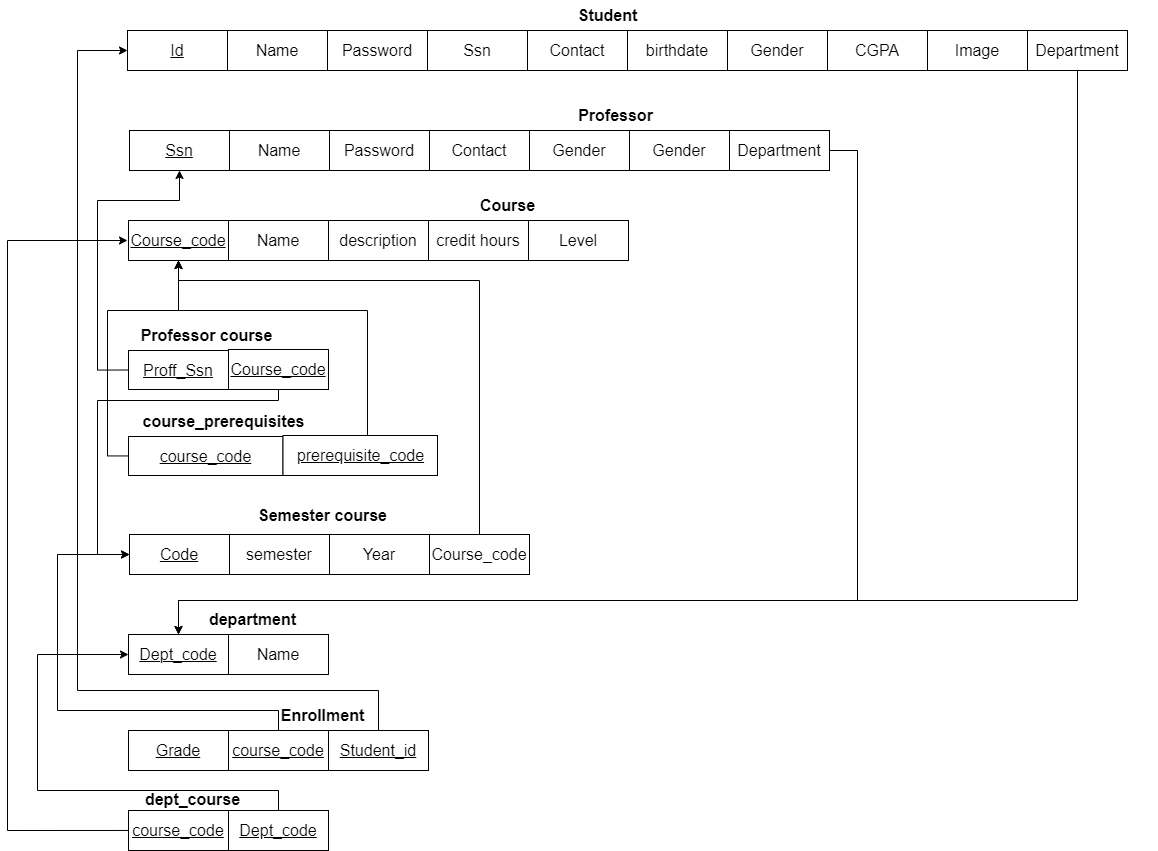

The diagram above was exported from draw.io. Its source (the exported page's mxGraphModel, read from the mxfile embedded in the PNG):
<mxGraphModel dx="2327" dy="757" grid="1" gridSize="10" guides="1" tooltips="1" connect="1" arrows="1" fold="1" page="1" pageScale="1" pageWidth="827" pageHeight="1169" math="0" shadow="0">
  <root>
    <mxCell id="0" />
    <mxCell id="1" parent="0" />
    <mxCell id="vLL69dcqQMqUbyTp-pWN-15" value="" style="group" parent="1" vertex="1" connectable="0">
      <mxGeometry x="30" y="200" width="700" height="40" as="geometry" />
    </mxCell>
    <mxCell id="vLL69dcqQMqUbyTp-pWN-16" value="&lt;u&gt;&lt;font style=&quot;font-size: 16px;&quot;&gt;Ssn&lt;/font&gt;&lt;/u&gt;" style="rounded=0;whiteSpace=wrap;html=1;" parent="vLL69dcqQMqUbyTp-pWN-15" vertex="1">
      <mxGeometry x="-8" width="100" height="40" as="geometry" />
    </mxCell>
    <mxCell id="vLL69dcqQMqUbyTp-pWN-17" value="&lt;font style=&quot;font-size: 16px;&quot;&gt;Name&lt;/font&gt;" style="rounded=0;whiteSpace=wrap;html=1;" parent="vLL69dcqQMqUbyTp-pWN-15" vertex="1">
      <mxGeometry x="92" width="100" height="40" as="geometry" />
    </mxCell>
    <mxCell id="vLL69dcqQMqUbyTp-pWN-19" value="&lt;font style=&quot;font-size: 16px;&quot;&gt;Contact&lt;/font&gt;" style="rounded=0;whiteSpace=wrap;html=1;" parent="vLL69dcqQMqUbyTp-pWN-15" vertex="1">
      <mxGeometry x="292" width="100" height="40" as="geometry" />
    </mxCell>
    <mxCell id="vLL69dcqQMqUbyTp-pWN-21" value="&lt;span style=&quot;font-size: 16px;&quot;&gt;Gender&lt;/span&gt;" style="rounded=0;whiteSpace=wrap;html=1;" parent="vLL69dcqQMqUbyTp-pWN-15" vertex="1">
      <mxGeometry x="392" width="100" height="40" as="geometry" />
    </mxCell>
    <mxCell id="vLL69dcqQMqUbyTp-pWN-25" value="&lt;span style=&quot;font-size: 16px;&quot;&gt;Gender&lt;/span&gt;" style="rounded=0;whiteSpace=wrap;html=1;" parent="vLL69dcqQMqUbyTp-pWN-15" vertex="1">
      <mxGeometry x="492" width="100" height="40" as="geometry" />
    </mxCell>
    <mxCell id="VRwD0gzlp4mTHXa8wtLw-57" value="&lt;span style=&quot;font-size: 16px;&quot;&gt;Department&lt;/span&gt;" style="rounded=0;whiteSpace=wrap;html=1;" parent="vLL69dcqQMqUbyTp-pWN-15" vertex="1">
      <mxGeometry x="592" width="100" height="40" as="geometry" />
    </mxCell>
    <mxCell id="vLL69dcqQMqUbyTp-pWN-14" value="&lt;font style=&quot;font-size: 16px;&quot;&gt;&lt;b&gt;Professor&lt;/b&gt;&lt;/font&gt;" style="text;html=1;align=center;verticalAlign=middle;resizable=0;points=[];autosize=1;strokeColor=none;fillColor=none;" parent="vLL69dcqQMqUbyTp-pWN-15" vertex="1">
      <mxGeometry x="428" y="-30" width="100" height="30" as="geometry" />
    </mxCell>
    <mxCell id="Q9yysQ93JDDByXmE712Q-2" value="&lt;font style=&quot;font-size: 16px;&quot;&gt;Password&lt;/font&gt;" style="rounded=0;whiteSpace=wrap;html=1;" parent="vLL69dcqQMqUbyTp-pWN-15" vertex="1">
      <mxGeometry x="192" width="100" height="40" as="geometry" />
    </mxCell>
    <mxCell id="vLL69dcqQMqUbyTp-pWN-24" value="" style="group" parent="1" vertex="1" connectable="0">
      <mxGeometry x="20" y="100" width="1030" height="40" as="geometry" />
    </mxCell>
    <mxCell id="vLL69dcqQMqUbyTp-pWN-13" value="" style="group" parent="vLL69dcqQMqUbyTp-pWN-24" vertex="1" connectable="0">
      <mxGeometry width="1030" height="40" as="geometry" />
    </mxCell>
    <mxCell id="vLL69dcqQMqUbyTp-pWN-6" value="&lt;u&gt;&lt;font style=&quot;font-size: 16px;&quot;&gt;Id&lt;/font&gt;&lt;/u&gt;" style="rounded=0;whiteSpace=wrap;html=1;" parent="vLL69dcqQMqUbyTp-pWN-13" vertex="1">
      <mxGeometry width="100" height="40" as="geometry" />
    </mxCell>
    <mxCell id="vLL69dcqQMqUbyTp-pWN-7" value="&lt;font style=&quot;font-size: 16px;&quot;&gt;Name&lt;/font&gt;" style="rounded=0;whiteSpace=wrap;html=1;" parent="vLL69dcqQMqUbyTp-pWN-13" vertex="1">
      <mxGeometry x="100" width="100" height="40" as="geometry" />
    </mxCell>
    <mxCell id="vLL69dcqQMqUbyTp-pWN-5" value="&lt;font style=&quot;font-size: 16px;&quot;&gt;&lt;b&gt;Student&lt;/b&gt;&lt;/font&gt;" style="text;html=1;align=center;verticalAlign=middle;resizable=0;points=[];autosize=1;strokeColor=none;fillColor=none;" parent="vLL69dcqQMqUbyTp-pWN-13" vertex="1">
      <mxGeometry x="440" y="-30" width="80" height="30" as="geometry" />
    </mxCell>
    <mxCell id="vLL69dcqQMqUbyTp-pWN-8" value="&lt;font style=&quot;font-size: 16px;&quot;&gt;Ssn&lt;/font&gt;" style="rounded=0;whiteSpace=wrap;html=1;" parent="vLL69dcqQMqUbyTp-pWN-13" vertex="1">
      <mxGeometry x="300" width="100" height="40" as="geometry" />
    </mxCell>
    <mxCell id="vLL69dcqQMqUbyTp-pWN-9" value="&lt;font style=&quot;font-size: 16px;&quot;&gt;Contact&lt;/font&gt;" style="rounded=0;whiteSpace=wrap;html=1;" parent="vLL69dcqQMqUbyTp-pWN-13" vertex="1">
      <mxGeometry x="400" width="100" height="40" as="geometry" />
    </mxCell>
    <mxCell id="vLL69dcqQMqUbyTp-pWN-10" value="&lt;font style=&quot;font-size: 16px;&quot;&gt;birthdate&lt;/font&gt;" style="rounded=0;whiteSpace=wrap;html=1;" parent="vLL69dcqQMqUbyTp-pWN-13" vertex="1">
      <mxGeometry x="500" width="100" height="40" as="geometry" />
    </mxCell>
    <mxCell id="vLL69dcqQMqUbyTp-pWN-11" value="&lt;span style=&quot;font-size: 16px;&quot;&gt;Gender&lt;/span&gt;" style="rounded=0;whiteSpace=wrap;html=1;" parent="vLL69dcqQMqUbyTp-pWN-13" vertex="1">
      <mxGeometry x="600" width="100" height="40" as="geometry" />
    </mxCell>
    <mxCell id="vLL69dcqQMqUbyTp-pWN-12" value="&lt;font style=&quot;font-size: 16px;&quot;&gt;CGPA&lt;/font&gt;" style="rounded=0;whiteSpace=wrap;html=1;" parent="vLL69dcqQMqUbyTp-pWN-13" vertex="1">
      <mxGeometry x="700" width="100" height="40" as="geometry" />
    </mxCell>
    <mxCell id="vLL69dcqQMqUbyTp-pWN-23" value="&lt;font style=&quot;font-size: 16px;&quot;&gt;Image&lt;/font&gt;" style="rounded=0;whiteSpace=wrap;html=1;" parent="vLL69dcqQMqUbyTp-pWN-13" vertex="1">
      <mxGeometry x="800" width="100" height="40" as="geometry" />
    </mxCell>
    <mxCell id="VRwD0gzlp4mTHXa8wtLw-58" value="&lt;font style=&quot;font-size: 16px;&quot;&gt;Department&lt;/font&gt;" style="rounded=0;whiteSpace=wrap;html=1;" parent="vLL69dcqQMqUbyTp-pWN-13" vertex="1">
      <mxGeometry x="900" width="100" height="40" as="geometry" />
    </mxCell>
    <mxCell id="Q9yysQ93JDDByXmE712Q-1" value="&lt;font style=&quot;font-size: 16px;&quot;&gt;Password&lt;/font&gt;" style="rounded=0;whiteSpace=wrap;html=1;" parent="vLL69dcqQMqUbyTp-pWN-13" vertex="1">
      <mxGeometry x="200" width="100" height="40" as="geometry" />
    </mxCell>
    <mxCell id="VRwD0gzlp4mTHXa8wtLw-11" value="&lt;font style=&quot;font-size: 16px;&quot;&gt;&lt;b&gt;Course&lt;/b&gt;&lt;/font&gt;" style="text;html=1;align=center;verticalAlign=middle;resizable=0;points=[];autosize=1;strokeColor=none;fillColor=none;" parent="1" vertex="1">
      <mxGeometry x="360" y="260" width="80" height="30" as="geometry" />
    </mxCell>
    <mxCell id="VRwD0gzlp4mTHXa8wtLw-12" value="" style="group" parent="1" vertex="1" connectable="0">
      <mxGeometry x="14" y="320" width="800" height="424" as="geometry" />
    </mxCell>
    <mxCell id="VRwD0gzlp4mTHXa8wtLw-13" value="" style="group" parent="VRwD0gzlp4mTHXa8wtLw-12" vertex="1" connectable="0">
      <mxGeometry width="700" height="424" as="geometry" />
    </mxCell>
    <mxCell id="VRwD0gzlp4mTHXa8wtLw-26" value="&lt;u&gt;&lt;font style=&quot;font-size: 16px;&quot;&gt;Code&lt;/font&gt;&lt;/u&gt;" style="rounded=0;whiteSpace=wrap;html=1;" parent="VRwD0gzlp4mTHXa8wtLw-13" vertex="1">
      <mxGeometry x="8" y="284" width="100" height="40" as="geometry" />
    </mxCell>
    <mxCell id="VRwD0gzlp4mTHXa8wtLw-27" value="&lt;font style=&quot;font-size: 16px;&quot;&gt;semester&lt;/font&gt;" style="rounded=0;whiteSpace=wrap;html=1;" parent="VRwD0gzlp4mTHXa8wtLw-13" vertex="1">
      <mxGeometry x="108" y="284" width="100" height="40" as="geometry" />
    </mxCell>
    <mxCell id="VRwD0gzlp4mTHXa8wtLw-28" value="&lt;font style=&quot;font-size: 16px;&quot;&gt;Year&lt;/font&gt;" style="rounded=0;whiteSpace=wrap;html=1;" parent="VRwD0gzlp4mTHXa8wtLw-13" vertex="1">
      <mxGeometry x="208" y="284" width="100" height="40" as="geometry" />
    </mxCell>
    <mxCell id="VRwD0gzlp4mTHXa8wtLw-29" value="&lt;font style=&quot;font-size: 16px;&quot;&gt;Course_code&lt;/font&gt;" style="rounded=0;whiteSpace=wrap;html=1;" parent="VRwD0gzlp4mTHXa8wtLw-13" vertex="1">
      <mxGeometry x="308" y="284" width="100" height="40" as="geometry" />
    </mxCell>
    <mxCell id="VRwD0gzlp4mTHXa8wtLw-69" value="" style="group" parent="VRwD0gzlp4mTHXa8wtLw-13" vertex="1" connectable="0">
      <mxGeometry x="7" y="384" width="200" height="40" as="geometry" />
    </mxCell>
    <mxCell id="VRwD0gzlp4mTHXa8wtLw-32" value="&lt;u&gt;&lt;font style=&quot;font-size: 16px;&quot;&gt;Dept_code&lt;/font&gt;&lt;/u&gt;" style="rounded=0;whiteSpace=wrap;html=1;" parent="VRwD0gzlp4mTHXa8wtLw-69" vertex="1">
      <mxGeometry width="100" height="40" as="geometry" />
    </mxCell>
    <mxCell id="VRwD0gzlp4mTHXa8wtLw-33" value="&lt;font style=&quot;font-size: 16px;&quot;&gt;Name&lt;/font&gt;" style="rounded=0;whiteSpace=wrap;html=1;" parent="VRwD0gzlp4mTHXa8wtLw-69" vertex="1">
      <mxGeometry x="100" width="100" height="40" as="geometry" />
    </mxCell>
    <mxCell id="VRwD0gzlp4mTHXa8wtLw-51" value="&lt;font style=&quot;font-size: 16px;&quot;&gt;&lt;b&gt;Professor course&lt;span style=&quot;white-space: pre;&quot;&gt;&#09;&lt;/span&gt;&lt;/b&gt;&lt;/font&gt;" style="text;html=1;align=center;verticalAlign=middle;resizable=0;points=[];autosize=1;strokeColor=none;fillColor=none;" parent="VRwD0gzlp4mTHXa8wtLw-13" vertex="1">
      <mxGeometry y="70" width="170" height="30" as="geometry" />
    </mxCell>
    <mxCell id="VRwD0gzlp4mTHXa8wtLw-56" value="&lt;span style=&quot;font-size: 16px;&quot;&gt;&lt;b&gt;course_prerequisites&lt;/b&gt;&lt;/span&gt;" style="text;html=1;align=center;verticalAlign=middle;resizable=0;points=[];autosize=1;strokeColor=none;fillColor=none;" parent="VRwD0gzlp4mTHXa8wtLw-13" vertex="1">
      <mxGeometry x="7" y="156" width="190" height="30" as="geometry" />
    </mxCell>
    <mxCell id="VRwD0gzlp4mTHXa8wtLw-25" value="&lt;font style=&quot;font-size: 16px;&quot;&gt;&lt;b&gt;Semester course&lt;/b&gt;&lt;/font&gt;" style="text;html=1;align=center;verticalAlign=middle;resizable=0;points=[];autosize=1;strokeColor=none;fillColor=none;" parent="VRwD0gzlp4mTHXa8wtLw-13" vertex="1">
      <mxGeometry x="126" y="250" width="150" height="30" as="geometry" />
    </mxCell>
    <mxCell id="VRwD0gzlp4mTHXa8wtLw-31" value="&lt;font style=&quot;font-size: 16px;&quot;&gt;&lt;b&gt;department&lt;/b&gt;&lt;/font&gt;" style="text;html=1;align=center;verticalAlign=middle;resizable=0;points=[];autosize=1;strokeColor=none;fillColor=none;" parent="VRwD0gzlp4mTHXa8wtLw-13" vertex="1">
      <mxGeometry x="76" y="354" width="110" height="30" as="geometry" />
    </mxCell>
    <mxCell id="VRwD0gzlp4mTHXa8wtLw-52" value="" style="group" parent="1" vertex="1" connectable="0">
      <mxGeometry x="21" y="419" width="200" height="40" as="geometry" />
    </mxCell>
    <mxCell id="VRwD0gzlp4mTHXa8wtLw-49" value="&lt;u&gt;&lt;font style=&quot;font-size: 16px;&quot;&gt;Proff_Ssn&lt;/font&gt;&lt;/u&gt;" style="rounded=0;whiteSpace=wrap;html=1;" parent="VRwD0gzlp4mTHXa8wtLw-52" vertex="1">
      <mxGeometry y="1" width="100" height="39" as="geometry" />
    </mxCell>
    <mxCell id="VRwD0gzlp4mTHXa8wtLw-50" value="&lt;font style=&quot;font-size: 16px;&quot;&gt;&lt;u&gt;Course_code&lt;/u&gt;&lt;/font&gt;" style="rounded=0;whiteSpace=wrap;html=1;" parent="VRwD0gzlp4mTHXa8wtLw-52" vertex="1">
      <mxGeometry x="100" width="100" height="40" as="geometry" />
    </mxCell>
    <mxCell id="VRwD0gzlp4mTHXa8wtLw-53" value="" style="group" parent="1" vertex="1" connectable="0">
      <mxGeometry x="21" y="505" width="309" height="40" as="geometry" />
    </mxCell>
    <mxCell id="VRwD0gzlp4mTHXa8wtLw-54" value="&lt;u&gt;&lt;font style=&quot;font-size: 16px;&quot;&gt;course_code&lt;/font&gt;&lt;/u&gt;" style="rounded=0;whiteSpace=wrap;html=1;" parent="VRwD0gzlp4mTHXa8wtLw-53" vertex="1">
      <mxGeometry y="1" width="154.5" height="39" as="geometry" />
    </mxCell>
    <mxCell id="VRwD0gzlp4mTHXa8wtLw-55" value="&lt;span style=&quot;font-size: 16px;&quot;&gt;&lt;u&gt;prerequisite_code&lt;/u&gt;&lt;/span&gt;" style="rounded=0;whiteSpace=wrap;html=1;" parent="VRwD0gzlp4mTHXa8wtLw-53" vertex="1">
      <mxGeometry x="154.5" width="154.5" height="40" as="geometry" />
    </mxCell>
    <mxCell id="VRwD0gzlp4mTHXa8wtLw-60" style="edgeStyle=orthogonalEdgeStyle;rounded=0;orthogonalLoop=1;jettySize=auto;html=1;exitX=0.5;exitY=1;exitDx=0;exitDy=0;" parent="1" source="VRwD0gzlp4mTHXa8wtLw-58" target="VRwD0gzlp4mTHXa8wtLw-32" edge="1">
      <mxGeometry relative="1" as="geometry">
        <Array as="points">
          <mxPoint x="970" y="670" />
          <mxPoint x="71" y="670" />
        </Array>
      </mxGeometry>
    </mxCell>
    <mxCell id="VRwD0gzlp4mTHXa8wtLw-59" style="edgeStyle=orthogonalEdgeStyle;rounded=0;orthogonalLoop=1;jettySize=auto;html=1;entryX=0.5;entryY=0;entryDx=0;entryDy=0;" parent="1" source="VRwD0gzlp4mTHXa8wtLw-57" target="VRwD0gzlp4mTHXa8wtLw-32" edge="1">
      <mxGeometry relative="1" as="geometry">
        <Array as="points">
          <mxPoint x="750" y="220" />
          <mxPoint x="750" y="670" />
          <mxPoint x="71" y="670" />
        </Array>
      </mxGeometry>
    </mxCell>
    <mxCell id="VRwD0gzlp4mTHXa8wtLw-63" style="edgeStyle=orthogonalEdgeStyle;rounded=0;orthogonalLoop=1;jettySize=auto;html=1;entryX=0.5;entryY=1;entryDx=0;entryDy=0;exitX=0;exitY=0.5;exitDx=0;exitDy=0;" parent="1" source="VRwD0gzlp4mTHXa8wtLw-49" target="vLL69dcqQMqUbyTp-pWN-16" edge="1">
      <mxGeometry relative="1" as="geometry">
        <Array as="points">
          <mxPoint x="-10" y="440" />
          <mxPoint x="-10" y="270" />
          <mxPoint x="72" y="270" />
        </Array>
      </mxGeometry>
    </mxCell>
    <mxCell id="VRwD0gzlp4mTHXa8wtLw-65" style="edgeStyle=orthogonalEdgeStyle;rounded=0;orthogonalLoop=1;jettySize=auto;html=1;entryX=0.5;entryY=1;entryDx=0;entryDy=0;" parent="1" source="VRwD0gzlp4mTHXa8wtLw-54" target="VRwD0gzlp4mTHXa8wtLw-14" edge="1">
      <mxGeometry relative="1" as="geometry">
        <Array as="points">
          <mxPoint y="525" />
          <mxPoint y="380" />
          <mxPoint x="71" y="380" />
        </Array>
      </mxGeometry>
    </mxCell>
    <mxCell id="VRwD0gzlp4mTHXa8wtLw-66" style="edgeStyle=orthogonalEdgeStyle;rounded=0;orthogonalLoop=1;jettySize=auto;html=1;entryX=0.5;entryY=1;entryDx=0;entryDy=0;" parent="1" source="VRwD0gzlp4mTHXa8wtLw-55" target="VRwD0gzlp4mTHXa8wtLw-14" edge="1">
      <mxGeometry relative="1" as="geometry">
        <Array as="points">
          <mxPoint x="260" y="380" />
          <mxPoint x="71" y="380" />
        </Array>
      </mxGeometry>
    </mxCell>
    <mxCell id="VRwD0gzlp4mTHXa8wtLw-68" value="" style="group" parent="1" vertex="1" connectable="0">
      <mxGeometry x="21" y="290" width="599" height="40" as="geometry" />
    </mxCell>
    <mxCell id="VRwD0gzlp4mTHXa8wtLw-14" value="&lt;u&gt;&lt;font style=&quot;font-size: 16px;&quot;&gt;Course_code&lt;/font&gt;&lt;/u&gt;" style="rounded=0;whiteSpace=wrap;html=1;" parent="VRwD0gzlp4mTHXa8wtLw-68" vertex="1">
      <mxGeometry width="100" height="40" as="geometry" />
    </mxCell>
    <mxCell id="VRwD0gzlp4mTHXa8wtLw-15" value="&lt;font style=&quot;font-size: 16px;&quot;&gt;Name&lt;/font&gt;" style="rounded=0;whiteSpace=wrap;html=1;" parent="VRwD0gzlp4mTHXa8wtLw-68" vertex="1">
      <mxGeometry x="100" width="100" height="40" as="geometry" />
    </mxCell>
    <mxCell id="VRwD0gzlp4mTHXa8wtLw-16" value="&lt;font style=&quot;font-size: 16px;&quot;&gt;description&lt;/font&gt;" style="rounded=0;whiteSpace=wrap;html=1;" parent="VRwD0gzlp4mTHXa8wtLw-68" vertex="1">
      <mxGeometry x="200" width="100" height="40" as="geometry" />
    </mxCell>
    <mxCell id="VRwD0gzlp4mTHXa8wtLw-17" value="&lt;font style=&quot;font-size: 16px;&quot;&gt;credit hours&lt;/font&gt;" style="rounded=0;whiteSpace=wrap;html=1;" parent="VRwD0gzlp4mTHXa8wtLw-68" vertex="1">
      <mxGeometry x="300" width="100" height="40" as="geometry" />
    </mxCell>
    <mxCell id="VRwD0gzlp4mTHXa8wtLw-18" value="&lt;font style=&quot;font-size: 16px;&quot;&gt;Level&lt;/font&gt;" style="rounded=0;whiteSpace=wrap;html=1;" parent="VRwD0gzlp4mTHXa8wtLw-68" vertex="1">
      <mxGeometry x="400" width="100" height="40" as="geometry" />
    </mxCell>
    <mxCell id="VRwD0gzlp4mTHXa8wtLw-67" style="edgeStyle=orthogonalEdgeStyle;rounded=0;orthogonalLoop=1;jettySize=auto;html=1;entryX=0.5;entryY=1;entryDx=0;entryDy=0;exitX=0.5;exitY=0;exitDx=0;exitDy=0;" parent="1" source="VRwD0gzlp4mTHXa8wtLw-29" target="VRwD0gzlp4mTHXa8wtLw-14" edge="1">
      <mxGeometry relative="1" as="geometry">
        <Array as="points">
          <mxPoint x="372" y="350" />
          <mxPoint x="71" y="350" />
        </Array>
      </mxGeometry>
    </mxCell>
    <mxCell id="VRwD0gzlp4mTHXa8wtLw-73" value="&lt;font style=&quot;font-size: 16px;&quot;&gt;&lt;u&gt;Grade&lt;/u&gt;&lt;/font&gt;" style="rounded=0;whiteSpace=wrap;html=1;" parent="1" vertex="1">
      <mxGeometry x="21" y="800" width="100" height="40" as="geometry" />
    </mxCell>
    <mxCell id="VRwD0gzlp4mTHXa8wtLw-78" style="edgeStyle=orthogonalEdgeStyle;rounded=0;orthogonalLoop=1;jettySize=auto;html=1;entryX=0;entryY=0.5;entryDx=0;entryDy=0;" parent="1" source="VRwD0gzlp4mTHXa8wtLw-74" target="VRwD0gzlp4mTHXa8wtLw-26" edge="1">
      <mxGeometry relative="1" as="geometry">
        <Array as="points">
          <mxPoint x="171" y="780" />
          <mxPoint x="-50" y="780" />
          <mxPoint x="-50" y="624" />
        </Array>
      </mxGeometry>
    </mxCell>
    <mxCell id="VRwD0gzlp4mTHXa8wtLw-74" value="&lt;span style=&quot;font-size: 16px;&quot;&gt;&lt;u&gt;course_code&lt;/u&gt;&lt;/span&gt;" style="rounded=0;whiteSpace=wrap;html=1;" parent="1" vertex="1">
      <mxGeometry x="121" y="800" width="100" height="40" as="geometry" />
    </mxCell>
    <mxCell id="VRwD0gzlp4mTHXa8wtLw-79" style="edgeStyle=orthogonalEdgeStyle;rounded=0;orthogonalLoop=1;jettySize=auto;html=1;" parent="1" source="VRwD0gzlp4mTHXa8wtLw-75" target="vLL69dcqQMqUbyTp-pWN-6" edge="1">
      <mxGeometry relative="1" as="geometry">
        <Array as="points">
          <mxPoint x="271" y="760" />
          <mxPoint x="-30" y="760" />
          <mxPoint x="-30" y="120" />
        </Array>
      </mxGeometry>
    </mxCell>
    <mxCell id="VRwD0gzlp4mTHXa8wtLw-75" value="&lt;font style=&quot;font-size: 16px;&quot;&gt;&lt;u&gt;Student_id&lt;/u&gt;&lt;/font&gt;" style="rounded=0;whiteSpace=wrap;html=1;" parent="1" vertex="1">
      <mxGeometry x="221" y="800" width="100" height="40" as="geometry" />
    </mxCell>
    <mxCell id="VRwD0gzlp4mTHXa8wtLw-77" value="&lt;font style=&quot;font-size: 16px;&quot;&gt;&lt;b&gt;Enrollment&lt;/b&gt;&lt;/font&gt;" style="text;html=1;align=center;verticalAlign=middle;resizable=0;points=[];autosize=1;strokeColor=none;fillColor=none;" parent="1" vertex="1">
      <mxGeometry x="160" y="770" width="110" height="30" as="geometry" />
    </mxCell>
    <mxCell id="5O72jmknDHHnwbMJi12G-9" style="edgeStyle=orthogonalEdgeStyle;rounded=0;orthogonalLoop=1;jettySize=auto;html=1;entryX=0;entryY=0.5;entryDx=0;entryDy=0;" parent="1" source="5O72jmknDHHnwbMJi12G-1" target="VRwD0gzlp4mTHXa8wtLw-32" edge="1">
      <mxGeometry relative="1" as="geometry">
        <Array as="points">
          <mxPoint x="171" y="860" />
          <mxPoint x="-70" y="860" />
          <mxPoint x="-70" y="724" />
        </Array>
      </mxGeometry>
    </mxCell>
    <mxCell id="5O72jmknDHHnwbMJi12G-1" value="&lt;span style=&quot;font-size: 16px;&quot;&gt;&lt;u&gt;Dept_code&lt;/u&gt;&lt;/span&gt;" style="rounded=0;whiteSpace=wrap;html=1;" parent="1" vertex="1">
      <mxGeometry x="121" y="880" width="100" height="40" as="geometry" />
    </mxCell>
    <mxCell id="5O72jmknDHHnwbMJi12G-2" style="edgeStyle=orthogonalEdgeStyle;rounded=0;orthogonalLoop=1;jettySize=auto;html=1;entryX=0;entryY=0.5;entryDx=0;entryDy=0;" parent="1" source="VRwD0gzlp4mTHXa8wtLw-50" target="VRwD0gzlp4mTHXa8wtLw-26" edge="1">
      <mxGeometry relative="1" as="geometry">
        <Array as="points">
          <mxPoint x="171" y="470" />
          <mxPoint x="-10" y="470" />
          <mxPoint x="-10" y="624" />
        </Array>
      </mxGeometry>
    </mxCell>
    <mxCell id="5O72jmknDHHnwbMJi12G-8" style="edgeStyle=orthogonalEdgeStyle;rounded=0;orthogonalLoop=1;jettySize=auto;html=1;" parent="1" edge="1">
      <mxGeometry relative="1" as="geometry">
        <mxPoint x="41" y="899.9565217391305" as="sourcePoint" />
        <mxPoint x="20" y="310" as="targetPoint" />
        <Array as="points">
          <mxPoint x="-100" y="900" />
          <mxPoint x="-100" y="310" />
        </Array>
      </mxGeometry>
    </mxCell>
    <mxCell id="5O72jmknDHHnwbMJi12G-3" value="&lt;span style=&quot;font-size: 16px;&quot;&gt;&lt;u&gt;course_code&lt;/u&gt;&lt;/span&gt;" style="rounded=0;whiteSpace=wrap;html=1;" parent="1" vertex="1">
      <mxGeometry x="21" y="880" width="100" height="40" as="geometry" />
    </mxCell>
    <mxCell id="5O72jmknDHHnwbMJi12G-11" value="&lt;font style=&quot;font-size: 16px;&quot;&gt;&lt;b&gt;dept_course&lt;/b&gt;&lt;/font&gt;" style="text;html=1;align=center;verticalAlign=middle;resizable=0;points=[];autosize=1;strokeColor=none;fillColor=none;" parent="1" vertex="1">
      <mxGeometry x="25" y="854" width="120" height="30" as="geometry" />
    </mxCell>
  </root>
</mxGraphModel>